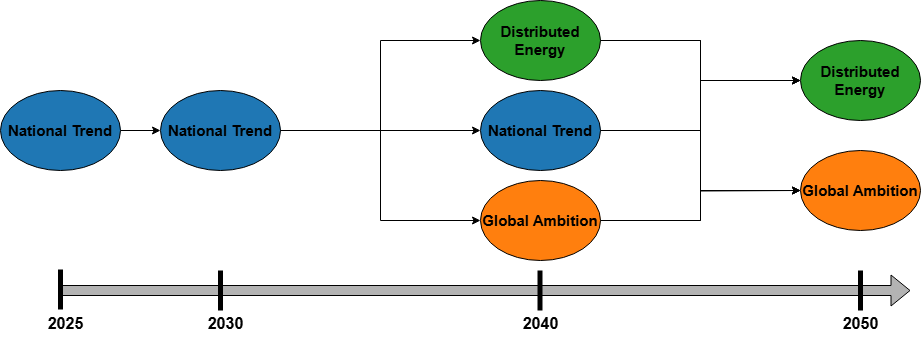

The diagram above was exported from draw.io. Its source (the exported page's mxGraphModel, read from the mxfile embedded in the PNG):
<mxGraphModel dx="1886" dy="568" grid="1" gridSize="10" guides="1" tooltips="1" connect="1" arrows="1" fold="1" page="1" pageScale="1" pageWidth="850" pageHeight="1100" math="0" shadow="0">
  <root>
    <mxCell id="0" />
    <mxCell id="1" parent="0" />
    <mxCell id="vCsXSZeNgeiaR9W6bL_I-2" value="" style="shape=flexArrow;endArrow=classic;html=1;rounded=0;fillColor=#B3B3B3;" edge="1" parent="1">
      <mxGeometry width="50" height="50" relative="1" as="geometry">
        <mxPoint x="40" y="560" as="sourcePoint" />
        <mxPoint x="890" y="560" as="targetPoint" />
      </mxGeometry>
    </mxCell>
    <mxCell id="vCsXSZeNgeiaR9W6bL_I-5" value="2025" style="text;html=1;align=center;verticalAlign=middle;resizable=0;points=[];autosize=1;strokeColor=none;fillColor=none;fontSize=16;fontStyle=1" vertex="1" parent="1">
      <mxGeometry x="15" y="578" width="60" height="30" as="geometry" />
    </mxCell>
    <mxCell id="vCsXSZeNgeiaR9W6bL_I-6" value="2030" style="text;html=1;align=center;verticalAlign=middle;resizable=0;points=[];autosize=1;strokeColor=none;fillColor=none;fontSize=16;fontStyle=1" vertex="1" parent="1">
      <mxGeometry x="175" y="578" width="60" height="30" as="geometry" />
    </mxCell>
    <mxCell id="vCsXSZeNgeiaR9W6bL_I-7" value="2040" style="text;html=1;align=center;verticalAlign=middle;resizable=0;points=[];autosize=1;strokeColor=none;fillColor=none;fontSize=16;fontStyle=1" vertex="1" parent="1">
      <mxGeometry x="490" y="578" width="60" height="30" as="geometry" />
    </mxCell>
    <mxCell id="vCsXSZeNgeiaR9W6bL_I-8" value="" style="endArrow=none;html=1;rounded=0;strokeWidth=5;" edge="1" parent="1">
      <mxGeometry width="50" height="50" relative="1" as="geometry">
        <mxPoint x="519.5" y="580" as="sourcePoint" />
        <mxPoint x="519.5" y="540" as="targetPoint" />
      </mxGeometry>
    </mxCell>
    <mxCell id="vCsXSZeNgeiaR9W6bL_I-12" value="" style="endArrow=none;html=1;rounded=0;strokeWidth=5;" edge="1" parent="1">
      <mxGeometry width="50" height="50" relative="1" as="geometry">
        <mxPoint x="840" y="580" as="sourcePoint" />
        <mxPoint x="840" y="540" as="targetPoint" />
      </mxGeometry>
    </mxCell>
    <mxCell id="vCsXSZeNgeiaR9W6bL_I-13" value="" style="endArrow=none;html=1;rounded=0;strokeWidth=5;" edge="1" parent="1">
      <mxGeometry width="50" height="50" relative="1" as="geometry">
        <mxPoint x="200" y="580" as="sourcePoint" />
        <mxPoint x="200" y="540" as="targetPoint" />
      </mxGeometry>
    </mxCell>
    <mxCell id="vCsXSZeNgeiaR9W6bL_I-14" value="" style="endArrow=none;html=1;rounded=0;strokeWidth=5;" edge="1" parent="1">
      <mxGeometry width="50" height="50" relative="1" as="geometry">
        <mxPoint x="40" y="579" as="sourcePoint" />
        <mxPoint x="40" y="539" as="targetPoint" />
      </mxGeometry>
    </mxCell>
    <mxCell id="vCsXSZeNgeiaR9W6bL_I-15" value="2050" style="text;html=1;align=center;verticalAlign=middle;resizable=0;points=[];autosize=1;strokeColor=none;fillColor=none;fontSize=16;fontStyle=1" vertex="1" parent="1">
      <mxGeometry x="810" y="578" width="60" height="30" as="geometry" />
    </mxCell>
    <mxCell id="vCsXSZeNgeiaR9W6bL_I-23" style="edgeStyle=orthogonalEdgeStyle;rounded=0;orthogonalLoop=1;jettySize=auto;html=1;exitX=1;exitY=0.5;exitDx=0;exitDy=0;entryX=0;entryY=0.5;entryDx=0;entryDy=0;" edge="1" parent="1" source="vCsXSZeNgeiaR9W6bL_I-16" target="vCsXSZeNgeiaR9W6bL_I-19">
      <mxGeometry relative="1" as="geometry" />
    </mxCell>
    <mxCell id="vCsXSZeNgeiaR9W6bL_I-16" value="National Trend" style="ellipse;whiteSpace=wrap;html=1;labelBackgroundColor=none;fillColor=#1F77B4;strokeColor=#000000;fontSize=15;fontStyle=1" vertex="1" parent="1">
      <mxGeometry x="-20" y="360" width="120" height="80" as="geometry" />
    </mxCell>
    <mxCell id="vCsXSZeNgeiaR9W6bL_I-29" style="edgeStyle=orthogonalEdgeStyle;rounded=0;orthogonalLoop=1;jettySize=auto;html=1;entryX=0;entryY=0.5;entryDx=0;entryDy=0;" edge="1" parent="1" source="vCsXSZeNgeiaR9W6bL_I-17" target="vCsXSZeNgeiaR9W6bL_I-21">
      <mxGeometry relative="1" as="geometry" />
    </mxCell>
    <mxCell id="vCsXSZeNgeiaR9W6bL_I-32" style="edgeStyle=orthogonalEdgeStyle;rounded=0;orthogonalLoop=1;jettySize=auto;html=1;" edge="1" parent="1" source="vCsXSZeNgeiaR9W6bL_I-17">
      <mxGeometry relative="1" as="geometry">
        <mxPoint x="780" y="460" as="targetPoint" />
      </mxGeometry>
    </mxCell>
    <mxCell id="vCsXSZeNgeiaR9W6bL_I-17" value="Global Ambition" style="ellipse;whiteSpace=wrap;html=1;fillColor=light-dark(#FF7F0E,#000000);fontSize=15;fontStyle=1" vertex="1" parent="1">
      <mxGeometry x="460" y="450" width="120" height="80" as="geometry" />
    </mxCell>
    <mxCell id="vCsXSZeNgeiaR9W6bL_I-27" style="edgeStyle=orthogonalEdgeStyle;rounded=0;orthogonalLoop=1;jettySize=auto;html=1;entryX=0;entryY=0.5;entryDx=0;entryDy=0;" edge="1" parent="1" source="vCsXSZeNgeiaR9W6bL_I-18" target="vCsXSZeNgeiaR9W6bL_I-21">
      <mxGeometry relative="1" as="geometry" />
    </mxCell>
    <mxCell id="vCsXSZeNgeiaR9W6bL_I-30" style="edgeStyle=orthogonalEdgeStyle;rounded=0;orthogonalLoop=1;jettySize=auto;html=1;entryX=0;entryY=0.5;entryDx=0;entryDy=0;" edge="1" parent="1" source="vCsXSZeNgeiaR9W6bL_I-18" target="vCsXSZeNgeiaR9W6bL_I-22">
      <mxGeometry relative="1" as="geometry" />
    </mxCell>
    <mxCell id="vCsXSZeNgeiaR9W6bL_I-18" value="Distributed Energy" style="ellipse;whiteSpace=wrap;html=1;fillColor=#2CA02C;fontSize=15;fontStyle=1" vertex="1" parent="1">
      <mxGeometry x="460" y="270" width="120" height="80" as="geometry" />
    </mxCell>
    <mxCell id="vCsXSZeNgeiaR9W6bL_I-24" style="edgeStyle=orthogonalEdgeStyle;rounded=0;orthogonalLoop=1;jettySize=auto;html=1;entryX=0;entryY=0.5;entryDx=0;entryDy=0;" edge="1" parent="1" source="vCsXSZeNgeiaR9W6bL_I-19" target="vCsXSZeNgeiaR9W6bL_I-20">
      <mxGeometry relative="1" as="geometry" />
    </mxCell>
    <mxCell id="vCsXSZeNgeiaR9W6bL_I-25" style="edgeStyle=orthogonalEdgeStyle;rounded=0;orthogonalLoop=1;jettySize=auto;html=1;entryX=0;entryY=0.5;entryDx=0;entryDy=0;" edge="1" parent="1" source="vCsXSZeNgeiaR9W6bL_I-19" target="vCsXSZeNgeiaR9W6bL_I-18">
      <mxGeometry relative="1" as="geometry" />
    </mxCell>
    <mxCell id="vCsXSZeNgeiaR9W6bL_I-26" style="edgeStyle=orthogonalEdgeStyle;rounded=0;orthogonalLoop=1;jettySize=auto;html=1;entryX=0;entryY=0.5;entryDx=0;entryDy=0;" edge="1" parent="1" source="vCsXSZeNgeiaR9W6bL_I-19" target="vCsXSZeNgeiaR9W6bL_I-17">
      <mxGeometry relative="1" as="geometry" />
    </mxCell>
    <mxCell id="vCsXSZeNgeiaR9W6bL_I-19" value="National Trend" style="ellipse;whiteSpace=wrap;html=1;labelBackgroundColor=none;fillColor=#1F77B4;strokeColor=#000000;fontSize=15;fontStyle=1" vertex="1" parent="1">
      <mxGeometry x="140" y="360" width="120" height="80" as="geometry" />
    </mxCell>
    <mxCell id="vCsXSZeNgeiaR9W6bL_I-28" style="edgeStyle=orthogonalEdgeStyle;rounded=0;orthogonalLoop=1;jettySize=auto;html=1;entryX=0;entryY=0.5;entryDx=0;entryDy=0;" edge="1" parent="1" source="vCsXSZeNgeiaR9W6bL_I-20" target="vCsXSZeNgeiaR9W6bL_I-21">
      <mxGeometry relative="1" as="geometry" />
    </mxCell>
    <mxCell id="vCsXSZeNgeiaR9W6bL_I-31" style="edgeStyle=orthogonalEdgeStyle;rounded=0;orthogonalLoop=1;jettySize=auto;html=1;entryX=0;entryY=0.5;entryDx=0;entryDy=0;" edge="1" parent="1" source="vCsXSZeNgeiaR9W6bL_I-20" target="vCsXSZeNgeiaR9W6bL_I-22">
      <mxGeometry relative="1" as="geometry" />
    </mxCell>
    <mxCell id="vCsXSZeNgeiaR9W6bL_I-20" value="National Trend" style="ellipse;whiteSpace=wrap;html=1;labelBackgroundColor=none;fillColor=#1F77B4;strokeColor=#000000;fontSize=15;fontStyle=1" vertex="1" parent="1">
      <mxGeometry x="460" y="360" width="120" height="80" as="geometry" />
    </mxCell>
    <mxCell id="vCsXSZeNgeiaR9W6bL_I-21" value="Distributed Energy" style="ellipse;whiteSpace=wrap;html=1;fillColor=#2CA02C;fontSize=15;fontStyle=1" vertex="1" parent="1">
      <mxGeometry x="780" y="310" width="120" height="80" as="geometry" />
    </mxCell>
    <mxCell id="vCsXSZeNgeiaR9W6bL_I-22" value="Global Ambition" style="ellipse;whiteSpace=wrap;html=1;fillColor=light-dark(#FF7F0E,#000000);fontSize=15;fontStyle=1" vertex="1" parent="1">
      <mxGeometry x="780" y="420" width="120" height="80" as="geometry" />
    </mxCell>
  </root>
</mxGraphModel>